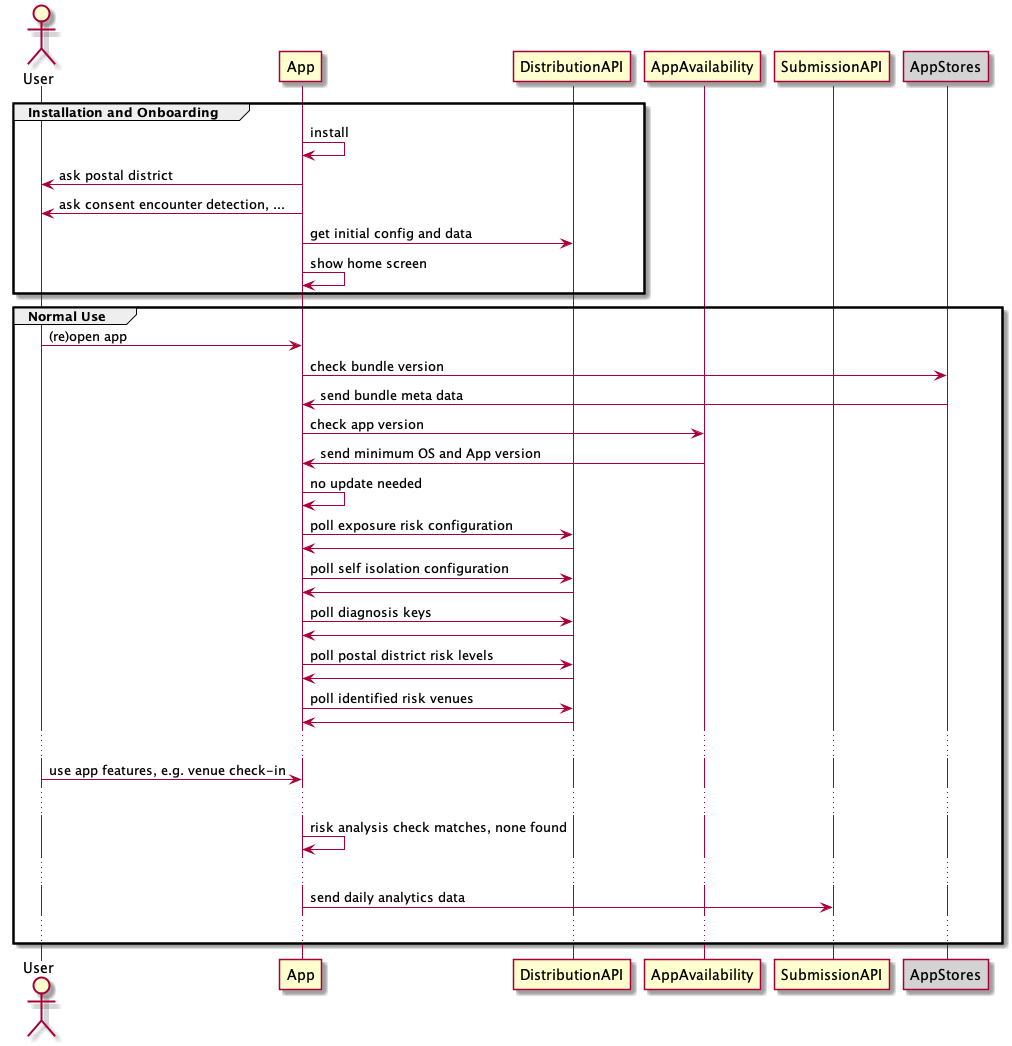

The diagram above was rendered by PlantUML. Its source (embedded in the PNG):
@startuml system-flow_install-and-normal

Actor User 

Participant AppStores order 30 #LightGrey

group Installation and Onboarding
App -> App : install
App -> User : ask postal district
App -> User : ask consent encounter detection, ...
App -> DistributionAPI: get initial config and data
App -> App:  show home screen
end

group Normal Use
User -> App : (re)open app
App -> AppStores : check bundle version
App <- AppStores : send bundle meta data
App -> AppAvailability : check app version
App <- AppAvailability : send minimum OS and App version
App -> App: no update needed

App -> DistributionAPI: poll exposure risk configuration
App <- DistributionAPI: 
App -> DistributionAPI: poll self isolation configuration
App <- DistributionAPI

App -> DistributionAPI: poll diagnosis keys
App <- DistributionAPI

App -> DistributionAPI: poll postal district risk levels
App <- DistributionAPI

App -> DistributionAPI: poll identified risk venues
App <- DistributionAPI
...

User -> App: use app features, e.g. venue check-in
...

App -> App: risk analysis check matches, none found
...

App -> SubmissionAPI: send daily analytics data 
...
end

@enduml